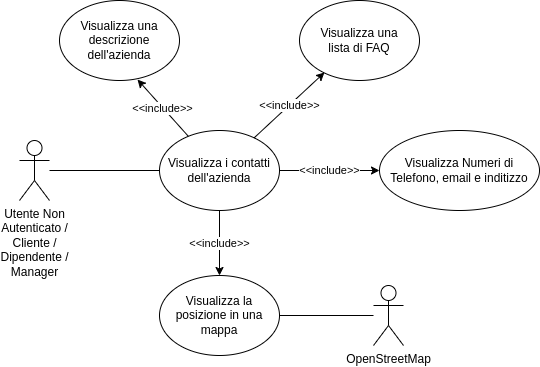

The diagram above was exported from draw.io. Its source (the exported page's mxGraphModel, read from the mxfile embedded in the PNG):
<mxGraphModel dx="453" dy="834" grid="1" gridSize="10" guides="1" tooltips="1" connect="1" arrows="1" fold="1" page="1" pageScale="1" pageWidth="827" pageHeight="1169" math="0" shadow="0">
  <root>
    <mxCell id="0" />
    <mxCell id="1" parent="0" />
    <mxCell id="fMzaSbVloTy-TuOXK1No-3" style="edgeStyle=orthogonalEdgeStyle;rounded=0;orthogonalLoop=1;jettySize=auto;html=1;endArrow=none;endFill=0;" parent="1" source="fMzaSbVloTy-TuOXK1No-1" target="fMzaSbVloTy-TuOXK1No-2" edge="1">
      <mxGeometry relative="1" as="geometry" />
    </mxCell>
    <mxCell id="fMzaSbVloTy-TuOXK1No-1" value="Utente Non&lt;br&gt;Autenticato / &lt;br&gt;Cliente / &lt;br&gt;Dipendente / &lt;br&gt;Manager" style="shape=umlActor;verticalLabelPosition=bottom;verticalAlign=top;html=1;outlineConnect=0;" parent="1" vertex="1">
      <mxGeometry x="60" y="370" width="30" height="60" as="geometry" />
    </mxCell>
    <mxCell id="fMzaSbVloTy-TuOXK1No-11" value="&lt;span style=&quot;color: rgb(0, 0, 0); font-family: Helvetica; font-size: 11px; font-style: normal; font-variant-ligatures: normal; font-variant-caps: normal; font-weight: 400; letter-spacing: normal; orphans: 2; text-align: center; text-indent: 0px; text-transform: none; widows: 2; word-spacing: 0px; -webkit-text-stroke-width: 0px; background-color: rgb(255, 255, 255); text-decoration-thickness: initial; text-decoration-style: initial; text-decoration-color: initial; float: none; display: inline !important;&quot;&gt;&amp;lt;&amp;lt;include&amp;gt;&amp;gt;&lt;/span&gt;" style="rounded=0;orthogonalLoop=1;jettySize=auto;html=1;" parent="1" source="fMzaSbVloTy-TuOXK1No-2" target="fMzaSbVloTy-TuOXK1No-6" edge="1">
      <mxGeometry relative="1" as="geometry" />
    </mxCell>
    <mxCell id="fMzaSbVloTy-TuOXK1No-12" value="&lt;span style=&quot;color: rgb(0, 0, 0); font-family: Helvetica; font-size: 11px; font-style: normal; font-variant-ligatures: normal; font-variant-caps: normal; font-weight: 400; letter-spacing: normal; orphans: 2; text-align: center; text-indent: 0px; text-transform: none; widows: 2; word-spacing: 0px; -webkit-text-stroke-width: 0px; background-color: rgb(255, 255, 255); text-decoration-thickness: initial; text-decoration-style: initial; text-decoration-color: initial; float: none; display: inline !important;&quot;&gt;&amp;lt;&amp;lt;include&amp;gt;&amp;gt;&lt;/span&gt;" style="edgeStyle=orthogonalEdgeStyle;rounded=0;orthogonalLoop=1;jettySize=auto;html=1;" parent="1" source="fMzaSbVloTy-TuOXK1No-2" target="fMzaSbVloTy-TuOXK1No-7" edge="1">
      <mxGeometry relative="1" as="geometry" />
    </mxCell>
    <mxCell id="fMzaSbVloTy-TuOXK1No-2" value="Visualizza i contatti dell'azienda" style="ellipse;whiteSpace=wrap;html=1;" parent="1" vertex="1">
      <mxGeometry x="200" y="360" width="120" height="80" as="geometry" />
    </mxCell>
    <mxCell id="fMzaSbVloTy-TuOXK1No-4" value="Visualizza una descrizione dell'azienda" style="ellipse;whiteSpace=wrap;html=1;" parent="1" vertex="1">
      <mxGeometry x="100" y="230" width="120" height="80" as="geometry" />
    </mxCell>
    <mxCell id="fMzaSbVloTy-TuOXK1No-5" value="Visualizza una&lt;br&gt;lista di FAQ" style="ellipse;whiteSpace=wrap;html=1;" parent="1" vertex="1">
      <mxGeometry x="340" y="230" width="120" height="80" as="geometry" />
    </mxCell>
    <mxCell id="fMzaSbVloTy-TuOXK1No-6" value="Visualizza Numeri di Telefono, email e inditizzo" style="ellipse;whiteSpace=wrap;html=1;" parent="1" vertex="1">
      <mxGeometry x="420" y="360" width="160" height="80" as="geometry" />
    </mxCell>
    <mxCell id="0dQfOxMUkZu3YTxJOyCs-2" style="rounded=0;orthogonalLoop=1;jettySize=auto;html=1;endArrow=none;endFill=0;" edge="1" parent="1" source="fMzaSbVloTy-TuOXK1No-7" target="fMzaSbVloTy-TuOXK1No-13">
      <mxGeometry relative="1" as="geometry" />
    </mxCell>
    <mxCell id="fMzaSbVloTy-TuOXK1No-7" value="Visualizza la posizione in una mappa" style="ellipse;whiteSpace=wrap;html=1;" parent="1" vertex="1">
      <mxGeometry x="200" y="505" width="120" height="80" as="geometry" />
    </mxCell>
    <mxCell id="fMzaSbVloTy-TuOXK1No-9" value="&amp;lt;&amp;lt;include&amp;gt;&amp;gt;" style="rounded=0;orthogonalLoop=1;jettySize=auto;html=1;entryX=0.65;entryY=0.988;entryDx=0;entryDy=0;entryPerimeter=0;" parent="1" source="fMzaSbVloTy-TuOXK1No-2" target="fMzaSbVloTy-TuOXK1No-4" edge="1">
      <mxGeometry relative="1" as="geometry" />
    </mxCell>
    <mxCell id="fMzaSbVloTy-TuOXK1No-10" value="&lt;span style=&quot;color: rgb(0, 0, 0); font-family: Helvetica; font-size: 11px; font-style: normal; font-variant-ligatures: normal; font-variant-caps: normal; font-weight: 400; letter-spacing: normal; orphans: 2; text-align: center; text-indent: 0px; text-transform: none; widows: 2; word-spacing: 0px; -webkit-text-stroke-width: 0px; background-color: rgb(255, 255, 255); text-decoration-thickness: initial; text-decoration-style: initial; text-decoration-color: initial; float: none; display: inline !important;&quot;&gt;&amp;lt;&amp;lt;include&amp;gt;&amp;gt;&lt;/span&gt;" style="rounded=0;orthogonalLoop=1;jettySize=auto;html=1;entryX=0.208;entryY=0.9;entryDx=0;entryDy=0;entryPerimeter=0;endArrow=classic;endFill=1;" parent="1" source="fMzaSbVloTy-TuOXK1No-2" target="fMzaSbVloTy-TuOXK1No-5" edge="1">
      <mxGeometry relative="1" as="geometry" />
    </mxCell>
    <mxCell id="fMzaSbVloTy-TuOXK1No-13" value="OpenStreetMap" style="shape=umlActor;verticalLabelPosition=bottom;verticalAlign=top;html=1;outlineConnect=0;" parent="1" vertex="1">
      <mxGeometry x="414" y="515" width="30" height="60" as="geometry" />
    </mxCell>
  </root>
</mxGraphModel>